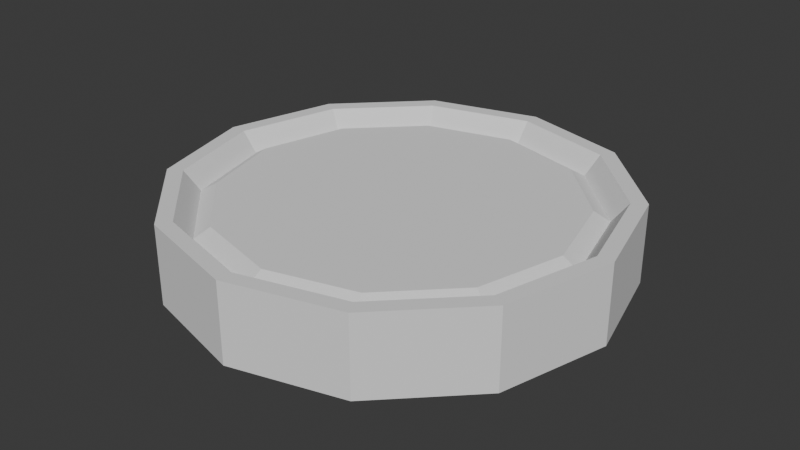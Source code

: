 # Source: CheckersPiece.blend  (saved by Blender 4.5.90; exported with 4.5.12 LTS)
import bpy
from mathutils import Matrix  # noqa: F401  (used for matrix-valued properties, if any)

bpy.ops.wm.read_factory_settings(use_empty=True)
scene = bpy.context.scene
scene.name = 'Scene'

# ---- collections
col_collection = bpy.data.collections.new('Collection'); scene.collection.children.link(col_collection)

# ---- world
world_world = bpy.data.worlds.new('World'); scene.world = world_world
world_world.use_nodes = True; world_world.node_tree.nodes.clear()
_N = world_world.node_tree.nodes; _L = world_world.node_tree.links
n0 = _N.new('ShaderNodeOutputWorld'); n0.name = 'World Output'; n0.location = (200, 100)
n1 = _N.new('ShaderNodeBackground'); n1.name = 'Background'; n1.location = (-200, 100)
n1.inputs[0].default_value = (0.05088, 0.05088, 0.05088, 1.0)
_L.new(n1.outputs[0], n0.inputs[0])
n0.is_active_output = True
world_world.color = (0.05088, 0.05088, 0.05088)
world_world.sun_shadow_jitter_overblur = 0.0

# ---- meshes
me_cube_002 = bpy.data.meshes.new('Cube.002')
me_cube_002.from_pydata([(0.0, 1.102, 0.183), (0.0, 1.102, -0.185), (0.0, 1.3, 0.249), (0.0, 1.3, -0.251), (0.0, 0.0, -0.185), (0.0, 0.0, 0.183), (0.0, 1.4, -0.251), (0.0, 1.4, 0.249), (0.0, 1.201, 0.1244), (0.0, 1.201, -0.1264), (0.551, 0.9543, 0.183), (0.551, 0.9543, -0.185), (0.65, 1.126, 0.249), (0.65, 1.126, -0.251), (0.0, 0.0, -0.185), (0.0, 0.0, 0.183), (0.7, 1.212, -0.251), (0.7, 1.212, 0.249), (0.6005, 1.04, 0.1244), (0.6005, 1.04, -0.1264), (0.9543, 0.551, 0.183), (0.9543, 0.551, -0.185), (1.126, 0.65, 0.249), (1.126, 0.65, -0.251), (0.0, 0.0, -0.185), (0.0, 0.0, 0.183), (1.212, 0.7, -0.251), (1.212, 0.7, 0.249), (1.04, 0.6005, 0.1244), (1.04, 0.6005, -0.1264), (1.102, -5.96e-08, 0.183), (1.102, -5.96e-08, -0.185), (1.3, 0.0, 0.249), (1.3, 0.0, -0.251), (0.0, 0.0, -0.185), (0.0, 0.0, 0.183), (1.4, -5.96e-08, -0.251), (1.4, -5.96e-08, 0.249), (1.201, 0.0, 0.1244), (1.201, 0.0, -0.1264), (0.9543, -0.551, 0.183), (0.9543, -0.551, -0.185), (1.126, -0.65, 0.249), (1.126, -0.65, -0.251), (0.0, 0.0, -0.185), (0.0, 0.0, 0.183), (1.212, -0.7, -0.251), (1.212, -0.7, 0.249), (1.04, -0.6005, 0.1244), (1.04, -0.6005, -0.1264), (0.551, -0.9543, 0.183), (0.551, -0.9543, -0.185), (0.65, -1.126, 0.249), (0.65, -1.126, -0.251), (0.0, 0.0, -0.185), (0.0, 0.0, 0.183), (0.7, -1.212, -0.251), (0.7, -1.212, 0.249), (0.6005, -1.04, 0.1244), (0.6005, -1.04, -0.1264), (-1.192e-07, -1.102, 0.183), (-1.192e-07, -1.102, -0.185), (0.0, -1.3, 0.249), (0.0, -1.3, -0.251), (0.0, 0.0, -0.185), (0.0, 0.0, 0.183), (-1.192e-07, -1.4, -0.251), (-1.192e-07, -1.4, 0.249), (0.0, -1.201, 0.1244), (0.0, -1.201, -0.1264), (-0.551, -0.9543, 0.183), (-0.551, -0.9543, -0.185), (-0.65, -1.126, 0.249), (-0.65, -1.126, -0.251), (0.0, 0.0, -0.185), (0.0, 0.0, 0.183), (-0.7, -1.212, -0.251), (-0.7, -1.212, 0.249), (-0.6005, -1.04, 0.1244), (-0.6005, -1.04, -0.1264), (-0.9543, -0.551, 0.183), (-0.9543, -0.551, -0.185), (-1.126, -0.65, 0.249), (-1.126, -0.65, -0.251), (0.0, 0.0, -0.185), (0.0, 0.0, 0.183), (-1.212, -0.7, -0.251), (-1.212, -0.7, 0.249), (-1.04, -0.6005, 0.1244), (-1.04, -0.6005, -0.1264), (-1.102, 1.788e-07, 0.183), (-1.102, 1.788e-07, -0.185), (-1.3, 0.0, 0.249), (-1.3, 0.0, -0.251), (0.0, 0.0, -0.185), (0.0, 0.0, 0.183), (-1.4, 2.384e-07, -0.251), (-1.4, 2.384e-07, 0.249), (-1.201, 0.0, 0.1244), (-1.201, 0.0, -0.1264), (-0.9543, 0.551, 0.183), (-0.9543, 0.551, -0.185), (-1.126, 0.65, 0.249), (-1.126, 0.65, -0.251), (0.0, 0.0, -0.185), (0.0, 0.0, 0.183), (-1.212, 0.7, -0.251), (-1.212, 0.7, 0.249), (-1.04, 0.6005, 0.1244), (-1.04, 0.6005, -0.1264), (-0.551, 0.9543, 0.183), (-0.551, 0.9543, -0.185), (-0.65, 1.126, 0.249), (-0.65, 1.126, -0.251), (0.0, 0.0, -0.185), (0.0, 0.0, 0.183), (-0.7, 1.212, -0.251), (-0.7, 1.212, 0.249), (-0.6005, 1.04, 0.1244), (-0.6005, 1.04, -0.1264)], [], [(6, 3, 2, 7), (1, 4, 5, 0), (3, 9, 8, 2), (9, 1, 0, 8), (16, 13, 12, 17), (11, 14, 15, 10), (13, 19, 18, 12), (19, 11, 10, 18), (1, 9, 19, 11), (3, 6, 16, 13), (7, 2, 12, 17), (4, 1, 11, 14), (2, 8, 18, 12), (0, 5, 15, 10), (9, 3, 13, 19), (8, 0, 10, 18), (5, 4, 14, 15), (6, 7, 17, 16), (26, 23, 22, 27), (21, 24, 25, 20), (23, 29, 28, 22), (29, 21, 20, 28), (17, 12, 22, 27), (14, 11, 21, 24), (12, 18, 28, 22), (10, 15, 25, 20), (19, 13, 23, 29), (18, 10, 20, 28), (15, 14, 24, 25), (16, 17, 27, 26), (11, 19, 29, 21), (13, 16, 26, 23), (36, 33, 32, 37), (31, 34, 35, 30), (33, 39, 38, 32), (39, 31, 30, 38), (29, 23, 33, 39), (28, 20, 30, 38), (25, 24, 34, 35), (26, 27, 37, 36), (21, 29, 39, 31), (23, 26, 36, 33), (27, 22, 32, 37), (24, 21, 31, 34), (22, 28, 38, 32), (20, 25, 35, 30), (46, 43, 42, 47), (41, 44, 45, 40), (43, 49, 48, 42), (49, 41, 40, 48), (35, 34, 44, 45), (36, 37, 47, 46), (31, 39, 49, 41), (33, 36, 46, 43), (37, 32, 42, 47), (34, 31, 41, 44), (32, 38, 48, 42), (30, 35, 45, 40), (39, 33, 43, 49), (38, 30, 40, 48), (56, 53, 52, 57), (51, 54, 55, 50), (53, 59, 58, 52), (59, 51, 50, 58), (41, 49, 59, 51), (43, 46, 56, 53), (47, 42, 52, 57), (44, 41, 51, 54), (42, 48, 58, 52), (40, 45, 55, 50), (49, 43, 53, 59), (48, 40, 50, 58), (45, 44, 54, 55), (46, 47, 57, 56), (66, 63, 62, 67), (61, 64, 65, 60), (63, 69, 68, 62), (69, 61, 60, 68), (57, 52, 62, 67), (54, 51, 61, 64), (52, 58, 68, 62), (50, 55, 65, 60), (59, 53, 63, 69), (58, 50, 60, 68), (55, 54, 64, 65), (56, 57, 67, 66), (51, 59, 69, 61), (53, 56, 66, 63), (76, 73, 72, 77), (71, 74, 75, 70), (73, 79, 78, 72), (79, 71, 70, 78), (60, 65, 75, 70), (69, 63, 73, 79), (68, 60, 70, 78), (65, 64, 74, 75), (66, 67, 77, 76), (61, 69, 79, 71), (63, 66, 76, 73), (67, 62, 72, 77), (64, 61, 71, 74), (62, 68, 78, 72), (86, 83, 82, 87), (81, 84, 85, 80), (83, 89, 88, 82), (89, 81, 80, 88), (78, 70, 80, 88), (75, 74, 84, 85), (76, 77, 87, 86), (71, 79, 89, 81), (73, 76, 86, 83), (77, 72, 82, 87), (74, 71, 81, 84), (72, 78, 88, 82), (70, 75, 85, 80), (79, 73, 83, 89), (96, 93, 92, 97), (91, 94, 95, 90), (93, 99, 98, 92), (99, 91, 90, 98), (81, 89, 99, 91), (83, 86, 96, 93), (87, 82, 92, 97), (84, 81, 91, 94), (82, 88, 98, 92), (80, 85, 95, 90), (89, 83, 93, 99), (88, 80, 90, 98), (85, 84, 94, 95), (86, 87, 97, 96), (106, 103, 102, 107), (101, 104, 105, 100), (103, 109, 108, 102), (109, 101, 100, 108), (93, 96, 106, 103), (97, 92, 102, 107), (94, 91, 101, 104), (92, 98, 108, 102), (90, 95, 105, 100), (99, 93, 103, 109), (98, 90, 100, 108), (95, 94, 104, 105), (96, 97, 107, 106), (91, 99, 109, 101), (116, 113, 112, 117), (111, 114, 115, 110), (113, 119, 118, 112), (119, 111, 110, 118), (102, 108, 118, 112), (100, 105, 115, 110), (109, 103, 113, 119), (108, 100, 110, 118), (105, 104, 114, 115), (106, 107, 117, 116), (101, 109, 119, 111), (103, 106, 116, 113), (107, 102, 112, 117), (104, 101, 111, 114), (118, 110, 0, 8), (115, 114, 4, 5), (116, 117, 7, 6), (111, 119, 9, 1), (113, 116, 6, 3), (117, 112, 2, 7), (114, 111, 1, 4), (112, 118, 8, 2), (110, 115, 5, 0), (119, 113, 3, 9)])
_uv = me_cube_002.uv_layers.new(name='UVMap')
_uv.uv.foreach_set('vector', [0.375, 0.5, 0.375, 0.625, 0.625, 0.625, 0.625, 0.5, 0.375, 0.6875, 0.375, 0.75, 0.625, 0.75, 0.625, 0.6875, 0.375, 0.625, 0.375, 0.6562, 0.625, 0.6562, 0.625, 0.625, 0.375, 0.6562, 0.375, 0.6875, 0.625, 0.6875, 0.625, 0.6562, 0.375, 0.5, 0.375, 0.625, 0.625, 0.625, 0.625, 0.5, 0.375, 0.6875, 0.375, 0.75, 0.625, 0.75, 0.625, 0.6875, 0.375, 0.625, 0.375, 0.6562, 0.625, 0.6562, 0.625, 0.625, 0.375, 0.6562, 0.375, 0.6875, 0.625, 0.6875, 0.625, 0.6562, 0.375, 0.6875, 0.375, 0.6562, 0.375, 0.6562, 0.375, 0.6875, 0.375, 0.625, 0.375, 0.5, 0.375, 0.5, 0.375, 0.625, 0.625, 0.5, 0.625, 0.625, 0.625, 0.625, 0.625, 0.5, 0.375, 0.75, 0.375, 0.6875, 0.375, 0.6875, 0.375, 0.75, 0.625, 0.625, 0.625, 0.6562, 0.625, 0.6562, 0.625, 0.625, 0.625, 0.6875, 0.625, 0.75, 0.625, 0.75, 0.625, 0.6875, 0.375, 0.6562, 0.375, 0.625, 0.375, 0.625, 0.375, 0.6562, 0.625, 0.6562, 0.625, 0.6875, 0.625, 0.6875, 0.625, 0.6562, 0.625, 0.75, 0.375, 0.75, 0.375, 0.75, 0.625, 0.75, 0.375, 0.5, 0.625, 0.5, 0.625, 0.5, 0.375, 0.5, 0.375, 0.5, 0.375, 0.625, 0.625, 0.625, 0.625, 0.5, 0.375, 0.6875, 0.375, 0.75, 0.625, 0.75, 0.625, 0.6875, 0.375, 0.625, 0.375, 0.6562, 0.625, 0.6562, 0.625, 0.625, 0.375, 0.6562, 0.375, 0.6875, 0.625, 0.6875, 0.625, 0.6562, 0.625, 0.5, 0.625, 0.625, 0.625, 0.625, 0.625, 0.5, 0.375, 0.75, 0.375, 0.6875, 0.375, 0.6875, 0.375, 0.75, 0.625, 0.625, 0.625, 0.6562, 0.625, 0.6562, 0.625, 0.625, 0.625, 0.6875, 0.625, 0.75, 0.625, 0.75, 0.625, 0.6875, 0.375, 0.6562, 0.375, 0.625, 0.375, 0.625, 0.375, 0.6562, 0.625, 0.6562, 0.625, 0.6875, 0.625, 0.6875, 0.625, 0.6562, 0.625, 0.75, 0.375, 0.75, 0.375, 0.75, 0.625, 0.75, 0.375, 0.5, 0.625, 0.5, 0.625, 0.5, 0.375, 0.5, 0.375, 0.6875, 0.375, 0.6562, 0.375, 0.6562, 0.375, 0.6875, 0.375, 0.625, 0.375, 0.5, 0.375, 0.5, 0.375, 0.625, 0.375, 0.5, 0.375, 0.625, 0.625, 0.625, 0.625, 0.5, 0.375, 0.6875, 0.375, 0.75, 0.625, 0.75, 0.625, 0.6875, 0.375, 0.625, 0.375, 0.6562, 0.625, 0.6562, 0.625, 0.625, 0.375, 0.6562, 0.375, 0.6875, 0.625, 0.6875, 0.625, 0.6562, 0.375, 0.6562, 0.375, 0.625, 0.375, 0.625, 0.375, 0.6562, 0.625, 0.6562, 0.625, 0.6875, 0.625, 0.6875, 0.625, 0.6562, 0.625, 0.75, 0.375, 0.75, 0.375, 0.75, 0.625, 0.75, 0.375, 0.5, 0.625, 0.5, 0.625, 0.5, 0.375, 0.5, 0.375, 0.6875, 0.375, 0.6562, 0.375, 0.6562, 0.375, 0.6875, 0.375, 0.625, 0.375, 0.5, 0.375, 0.5, 0.375, 0.625, 0.625, 0.5, 0.625, 0.625, 0.625, 0.625, 0.625, 0.5, 0.375, 0.75, 0.375, 0.6875, 0.375, 0.6875, 0.375, 0.75, 0.625, 0.625, 0.625, 0.6562, 0.625, 0.6562, 0.625, 0.625, 0.625, 0.6875, 0.625, 0.75, 0.625, 0.75, 0.625, 0.6875, 0.375, 0.5, 0.375, 0.625, 0.625, 0.625, 0.625, 0.5, 0.375, 0.6875, 0.375, 0.75, 0.625, 0.75, 0.625, 0.6875, 0.375, 0.625, 0.375, 0.6562, 0.625, 0.6562, 0.625, 0.625, 0.375, 0.6562, 0.375, 0.6875, 0.625, 0.6875, 0.625, 0.6562, 0.625, 0.75, 0.375, 0.75, 0.375, 0.75, 0.625, 0.75, 0.375, 0.5, 0.625, 0.5, 0.625, 0.5, 0.375, 0.5, 0.375, 0.6875, 0.375, 0.6562, 0.375, 0.6562, 0.375, 0.6875, 0.375, 0.625, 0.375, 0.5, 0.375, 0.5, 0.375, 0.625, 0.625, 0.5, 0.625, 0.625, 0.625, 0.625, 0.625, 0.5, 0.375, 0.75, 0.375, 0.6875, 0.375, 0.6875, 0.375, 0.75, 0.625, 0.625, 0.625, 0.6562, 0.625, 0.6562, 0.625, 0.625, 0.625, 0.6875, 0.625, 0.75, 0.625, 0.75, 0.625, 0.6875, 0.375, 0.6562, 0.375, 0.625, 0.375, 0.625, 0.375, 0.6562, 0.625, 0.6562, 0.625, 0.6875, 0.625, 0.6875, 0.625, 0.6562, 0.375, 0.5, 0.375, 0.625, 0.625, 0.625, 0.625, 0.5, 0.375, 0.6875, 0.375, 0.75, 0.625, 0.75, 0.625, 0.6875, 0.375, 0.625, 0.375, 0.6562, 0.625, 0.6562, 0.625, 0.625, 0.375, 0.6562, 0.375, 0.6875, 0.625, 0.6875, 0.625, 0.6562, 0.375, 0.6875, 0.375, 0.6562, 0.375, 0.6562, 0.375, 0.6875, 0.375, 0.625, 0.375, 0.5, 0.375, 0.5, 0.375, 0.625, 0.625, 0.5, 0.625, 0.625, 0.625, 0.625, 0.625, 0.5, 0.375, 0.75, 0.375, 0.6875, 0.375, 0.6875, 0.375, 0.75, 0.625, 0.625, 0.625, 0.6562, 0.625, 0.6562, 0.625, 0.625, 0.625, 0.6875, 0.625, 0.75, 0.625, 0.75, 0.625, 0.6875, 0.375, 0.6562, 0.375, 0.625, 0.375, 0.625, 0.375, 0.6562, 0.625, 0.6562, 0.625, 0.6875, 0.625, 0.6875, 0.625, 0.6562, 0.625, 0.75, 0.375, 0.75, 0.375, 0.75, 0.625, 0.75, 0.375, 0.5, 0.625, 0.5, 0.625, 0.5, 0.375, 0.5, 0.375, 0.5, 0.375, 0.625, 0.625, 0.625, 0.625, 0.5, 0.375, 0.6875, 0.375, 0.75, 0.625, 0.75, 0.625, 0.6875, 0.375, 0.625, 0.375, 0.6562, 0.625, 0.6562, 0.625, 0.625, 0.375, 0.6562, 0.375, 0.6875, 0.625, 0.6875, 0.625, 0.6562, 0.625, 0.5, 0.625, 0.625, 0.625, 0.625, 0.625, 0.5, 0.375, 0.75, 0.375, 0.6875, 0.375, 0.6875, 0.375, 0.75, 0.625, 0.625, 0.625, 0.6562, 0.625, 0.6562, 0.625, 0.625, 0.625, 0.6875, 0.625, 0.75, 0.625, 0.75, 0.625, 0.6875, 0.375, 0.6562, 0.375, 0.625, 0.375, 0.625, 0.375, 0.6562, 0.625, 0.6562, 0.625, 0.6875, 0.625, 0.6875, 0.625, 0.6562, 0.625, 0.75, 0.375, 0.75, 0.375, 0.75, 0.625, 0.75, 0.375, 0.5, 0.625, 0.5, 0.625, 0.5, 0.375, 0.5, 0.375, 0.6875, 0.375, 0.6562, 0.375, 0.6562, 0.375, 0.6875, 0.375, 0.625, 0.375, 0.5, 0.375, 0.5, 0.375, 0.625, 0.375, 0.5, 0.375, 0.625, 0.625, 0.625, 0.625, 0.5, 0.375, 0.6875, 0.375, 0.75, 0.625, 0.75, 0.625, 0.6875, 0.375, 0.625, 0.375, 0.6562, 0.625, 0.6562, 0.625, 0.625, 0.375, 0.6562, 0.375, 0.6875, 0.625, 0.6875, 0.625, 0.6562, 0.625, 0.6875, 0.625, 0.75, 0.625, 0.75, 0.625, 0.6875, 0.375, 0.6562, 0.375, 0.625, 0.375, 0.625, 0.375, 0.6562, 0.625, 0.6562, 0.625, 0.6875, 0.625, 0.6875, 0.625, 0.6562, 0.625, 0.75, 0.375, 0.75, 0.375, 0.75, 0.625, 0.75, 0.375, 0.5, 0.625, 0.5, 0.625, 0.5, 0.375, 0.5, 0.375, 0.6875, 0.375, 0.6562, 0.375, 0.6562, 0.375, 0.6875, 0.375, 0.625, 0.375, 0.5, 0.375, 0.5, 0.375, 0.625, 0.625, 0.5, 0.625, 0.625, 0.625, 0.625, 0.625, 0.5, 0.375, 0.75, 0.375, 0.6875, 0.375, 0.6875, 0.375, 0.75, 0.625, 0.625, 0.625, 0.6562, 0.625, 0.6562, 0.625, 0.625, 0.375, 0.5, 0.375, 0.625, 0.625, 0.625, 0.625, 0.5, 0.375, 0.6875, 0.375, 0.75, 0.625, 0.75, 0.625, 0.6875, 0.375, 0.625, 0.375, 0.6562, 0.625, 0.6562, 0.625, 0.625, 0.375, 0.6562, 0.375, 0.6875, 0.625, 0.6875, 0.625, 0.6562, 0.625, 0.6562, 0.625, 0.6875, 0.625, 0.6875, 0.625, 0.6562, 0.625, 0.75, 0.375, 0.75, 0.375, 0.75, 0.625, 0.75, 0.375, 0.5, 0.625, 0.5, 0.625, 0.5, 0.375, 0.5, 0.375, 0.6875, 0.375, 0.6562, 0.375, 0.6562, 0.375, 0.6875, 0.375, 0.625, 0.375, 0.5, 0.375, 0.5, 0.375, 0.625, 0.625, 0.5, 0.625, 0.625, 0.625, 0.625, 0.625, 0.5, 0.375, 0.75, 0.375, 0.6875, 0.375, 0.6875, 0.375, 0.75, 0.625, 0.625, 0.625, 0.6562, 0.625, 0.6562, 0.625, 0.625, 0.625, 0.6875, 0.625, 0.75, 0.625, 0.75, 0.625, 0.6875, 0.375, 0.6562, 0.375, 0.625, 0.375, 0.625, 0.375, 0.6562, 0.375, 0.5, 0.375, 0.625, 0.625, 0.625, 0.625, 0.5, 0.375, 0.6875, 0.375, 0.75, 0.625, 0.75, 0.625, 0.6875, 0.375, 0.625, 0.375, 0.6562, 0.625, 0.6562, 0.625, 0.625, 0.375, 0.6562, 0.375, 0.6875, 0.625, 0.6875, 0.625, 0.6562, 0.375, 0.6875, 0.375, 0.6562, 0.375, 0.6562, 0.375, 0.6875, 0.375, 0.625, 0.375, 0.5, 0.375, 0.5, 0.375, 0.625, 0.625, 0.5, 0.625, 0.625, 0.625, 0.625, 0.625, 0.5, 0.375, 0.75, 0.375, 0.6875, 0.375, 0.6875, 0.375, 0.75, 0.625, 0.625, 0.625, 0.6562, 0.625, 0.6562, 0.625, 0.625, 0.625, 0.6875, 0.625, 0.75, 0.625, 0.75, 0.625, 0.6875, 0.375, 0.6562, 0.375, 0.625, 0.375, 0.625, 0.375, 0.6562, 0.625, 0.6562, 0.625, 0.6875, 0.625, 0.6875, 0.625, 0.6562, 0.625, 0.75, 0.375, 0.75, 0.375, 0.75, 0.625, 0.75, 0.375, 0.5, 0.625, 0.5, 0.625, 0.5, 0.375, 0.5, 0.375, 0.5, 0.375, 0.625, 0.625, 0.625, 0.625, 0.5, 0.375, 0.6875, 0.375, 0.75, 0.625, 0.75, 0.625, 0.6875, 0.375, 0.625, 0.375, 0.6562, 0.625, 0.6562, 0.625, 0.625, 0.375, 0.6562, 0.375, 0.6875, 0.625, 0.6875, 0.625, 0.6562, 0.375, 0.625, 0.375, 0.5, 0.375, 0.5, 0.375, 0.625, 0.625, 0.5, 0.625, 0.625, 0.625, 0.625, 0.625, 0.5, 0.375, 0.75, 0.375, 0.6875, 0.375, 0.6875, 0.375, 0.75, 0.625, 0.625, 0.625, 0.6562, 0.625, 0.6562, 0.625, 0.625, 0.625, 0.6875, 0.625, 0.75, 0.625, 0.75, 0.625, 0.6875, 0.375, 0.6562, 0.375, 0.625, 0.375, 0.625, 0.375, 0.6562, 0.625, 0.6562, 0.625, 0.6875, 0.625, 0.6875, 0.625, 0.6562, 0.625, 0.75, 0.375, 0.75, 0.375, 0.75, 0.625, 0.75, 0.375, 0.5, 0.625, 0.5, 0.625, 0.5, 0.375, 0.5, 0.375, 0.6875, 0.375, 0.6562, 0.375, 0.6562, 0.375, 0.6875, 0.375, 0.5, 0.375, 0.625, 0.625, 0.625, 0.625, 0.5, 0.375, 0.6875, 0.375, 0.75, 0.625, 0.75, 0.625, 0.6875, 0.375, 0.625, 0.375, 0.6562, 0.625, 0.6562, 0.625, 0.625, 0.375, 0.6562, 0.375, 0.6875, 0.625, 0.6875, 0.625, 0.6562, 0.625, 0.625, 0.625, 0.6562, 0.625, 0.6562, 0.625, 0.625, 0.625, 0.6875, 0.625, 0.75, 0.625, 0.75, 0.625, 0.6875, 0.375, 0.6562, 0.375, 0.625, 0.375, 0.625, 0.375, 0.6562, 0.625, 0.6562, 0.625, 0.6875, 0.625, 0.6875, 0.625, 0.6562, 0.625, 0.75, 0.375, 0.75, 0.375, 0.75, 0.625, 0.75, 0.375, 0.5, 0.625, 0.5, 0.625, 0.5, 0.375, 0.5, 0.375, 0.6875, 0.375, 0.6562, 0.375, 0.6562, 0.375, 0.6875, 0.375, 0.625, 0.375, 0.5, 0.375, 0.5, 0.375, 0.625, 0.625, 0.5, 0.625, 0.625, 0.625, 0.625, 0.625, 0.5, 0.375, 0.75, 0.375, 0.6875, 0.375, 0.6875, 0.375, 0.75, 0.625, 0.6562, 0.625, 0.6875, 0.625, 0.6875, 0.625, 0.6562, 0.625, 0.75, 0.375, 0.75, 0.375, 0.75, 0.625, 0.75, 0.375, 0.5, 0.625, 0.5, 0.625, 0.5, 0.375, 0.5, 0.375, 0.6875, 0.375, 0.6562, 0.375, 0.6562, 0.375, 0.6875, 0.375, 0.625, 0.375, 0.5, 0.375, 0.5, 0.375, 0.625, 0.625, 0.5, 0.625, 0.625, 0.625, 0.625, 0.625, 0.5, 0.375, 0.75, 0.375, 0.6875, 0.375, 0.6875, 0.375, 0.75, 0.625, 0.625, 0.625, 0.6562, 0.625, 0.6562, 0.625, 0.625, 0.625, 0.6875, 0.625, 0.75, 0.625, 0.75, 0.625, 0.6875, 0.375, 0.6562, 0.375, 0.625, 0.375, 0.625, 0.375, 0.6562])
me_cube_002.update()

# ---- objects
ob_cube = bpy.data.objects.new('Cube', me_cube_002)

# ---- transforms, parenting, visibility, modifiers, constraints
ob_cube.location = (0.0, 0.0, 0.0)

# ---- collection membership
col_collection.objects.link(ob_cube)

# ---- scene / render settings (as saved in the file)
scene.frame_start = 1; scene.frame_end = 250; scene.frame_set(1)
scene.render.engine = 'BLENDER_EEVEE_NEXT'
bpy.context.view_layer.update()

# ---- added for rendering (the .blend has no active camera and no usable light): camera, sun
cam_auto = bpy.data.cameras.new('AutoCamera')
cam_auto.lens = 50.0
cam_auto.sensor_width = 36.0
cam_auto.clip_end = 1000.0
ob_auto_camera = bpy.data.objects.new('AutoCamera', cam_auto)
scene.collection.objects.link(ob_auto_camera)
ob_auto_camera.location = (3.69279, -4.43135, 2.95324)
ob_auto_camera.rotation_euler = (1.09748, -7.21219e-08, 0.694738)
scene.camera = ob_auto_camera
light_auto_sun = bpy.data.lights.new('AutoSun', 'SUN')
light_auto_sun.energy = 3.0
light_auto_sun.angle = 0.0523599
ob_auto_sun = bpy.data.objects.new('AutoSun', light_auto_sun)
scene.collection.objects.link(ob_auto_sun)
ob_auto_sun.rotation_euler = (0.872665, 0.174533, 0.523599)
bpy.context.view_layer.update()
